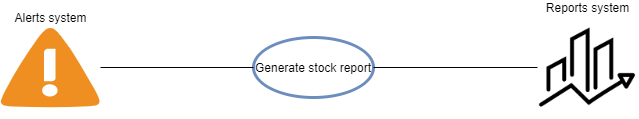

The diagram above was exported from draw.io. Its source (the exported page's mxGraphModel, read from the mxfile embedded in the PNG):
<mxGraphModel dx="1141" dy="556" grid="1" gridSize="10" guides="1" tooltips="1" connect="1" arrows="1" fold="1" page="1" pageScale="1" pageWidth="827" pageHeight="1169" math="0" shadow="0">
  <root>
    <mxCell id="0" />
    <mxCell id="1" parent="0" />
    <mxCell id="2" value="Alerts system" style="shadow=0;dashed=0;html=1;strokeColor=none;fillColor=#4495D1;labelPosition=center;verticalLabelPosition=top;verticalAlign=bottom;align=center;outlineConnect=0;shape=mxgraph.veeam.2d.alert;" vertex="1" parent="1">
      <mxGeometry x="67.00000000000011" y="3960" width="100" height="80" as="geometry" />
    </mxCell>
    <mxCell id="3" value="Generate stock report" style="ellipse;whiteSpace=wrap;html=1;fillColor=none;strokeColor=#6c8ebf;strokeWidth=3;" vertex="1" parent="1">
      <mxGeometry x="320" y="3970" width="120" height="60" as="geometry" />
    </mxCell>
    <mxCell id="4" value="&lt;span&gt;Reports system&lt;/span&gt;" style="shape=image;html=1;verticalAlign=bottom;verticalLabelPosition=top;labelBackgroundColor=#ffffff;imageAspect=0;aspect=fixed;image=https://cdn0.iconfinder.com/data/icons/business-management-3-4/256/m-21-128.png;strokeWidth=3;fillColor=none;imageBackground=#ffffff;imageBorder=none;labelPosition=center;align=center;" vertex="1" parent="1">
      <mxGeometry x="604" y="3950" width="100" height="100" as="geometry" />
    </mxCell>
    <mxCell id="5" value="" style="endArrow=none;html=1;strokeColor=#000000;exitX=1;exitY=0.5;exitDx=0;exitDy=0;startArrow=none;startFill=0;endFill=0;entryX=0;entryY=0.5;entryDx=0;entryDy=0;" edge="1" source="3" target="4" parent="1">
      <mxGeometry width="50" height="50" relative="1" as="geometry">
        <mxPoint x="460" y="3583" as="sourcePoint" />
        <mxPoint x="648" y="3498" as="targetPoint" />
      </mxGeometry>
    </mxCell>
    <mxCell id="6" value="" style="endArrow=none;html=1;strokeColor=#000000;startArrow=none;startFill=0;endFill=0;entryX=0;entryY=0.5;entryDx=0;entryDy=0;" edge="1" source="2" target="3" parent="1">
      <mxGeometry width="50" height="50" relative="1" as="geometry">
        <mxPoint x="450" y="4010" as="sourcePoint" />
        <mxPoint x="624" y="4010" as="targetPoint" />
      </mxGeometry>
    </mxCell>
  </root>
</mxGraphModel>